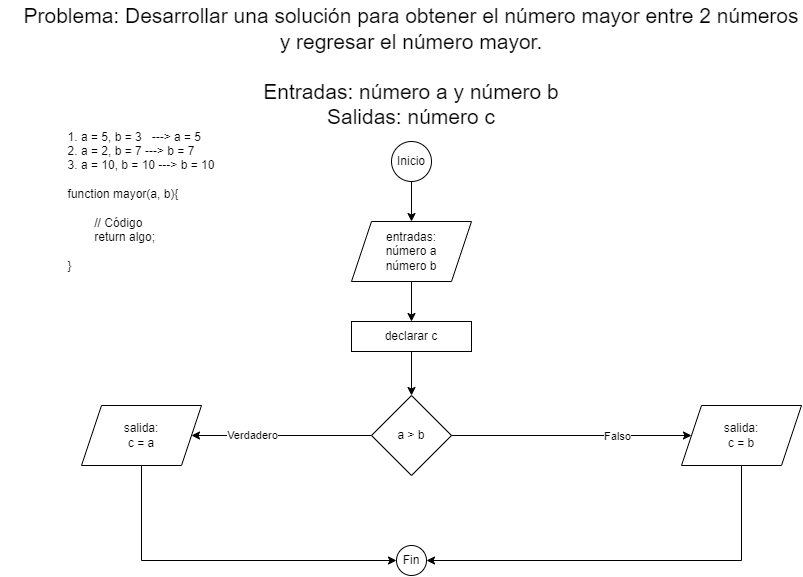

The diagram above was exported from draw.io. Its source (the exported page's mxGraphModel, read from the mxfile embedded in the PNG):
<mxGraphModel dx="835" dy="474" grid="1" gridSize="10" guides="1" tooltips="1" connect="1" arrows="1" fold="1" page="1" pageScale="1" pageWidth="827" pageHeight="1169" math="0" shadow="0">
  <root>
    <mxCell id="0" />
    <mxCell id="1" parent="0" />
    <mxCell id="KDc56eE51rFJZvbuwbqd-1" value="&lt;font style=&quot;font-size: 21px;&quot;&gt;Problema: Desarrollar una solución para obtener el número mayor entre 2 números y regresar el número mayor.&lt;br&gt;&lt;br&gt;Entradas: número a y número b&lt;br&gt;Salidas: número c&lt;br&gt;&lt;br&gt;&lt;br&gt;&lt;/font&gt;" style="text;html=1;strokeColor=none;fillColor=none;align=center;verticalAlign=middle;whiteSpace=wrap;rounded=0;" vertex="1" parent="1">
      <mxGeometry x="20" y="10" width="780" height="180" as="geometry" />
    </mxCell>
    <mxCell id="KDc56eE51rFJZvbuwbqd-2" value="Inicio" style="ellipse;whiteSpace=wrap;html=1;aspect=fixed;" vertex="1" parent="1">
      <mxGeometry x="390" y="150" width="40" height="40" as="geometry" />
    </mxCell>
    <mxCell id="KDc56eE51rFJZvbuwbqd-4" value="entradas:&lt;br&gt;número a&lt;br&gt;número b" style="shape=parallelogram;perimeter=parallelogramPerimeter;whiteSpace=wrap;html=1;fixedSize=1;" vertex="1" parent="1">
      <mxGeometry x="350" y="230" width="120" height="60" as="geometry" />
    </mxCell>
    <mxCell id="KDc56eE51rFJZvbuwbqd-5" value="" style="endArrow=classic;html=1;rounded=0;exitX=0.5;exitY=1;exitDx=0;exitDy=0;" edge="1" parent="1" source="KDc56eE51rFJZvbuwbqd-2" target="KDc56eE51rFJZvbuwbqd-4">
      <mxGeometry width="50" height="50" relative="1" as="geometry">
        <mxPoint x="390" y="210" as="sourcePoint" />
        <mxPoint x="440" y="160" as="targetPoint" />
      </mxGeometry>
    </mxCell>
    <mxCell id="KDc56eE51rFJZvbuwbqd-6" value="a &amp;gt; b" style="rhombus;whiteSpace=wrap;html=1;" vertex="1" parent="1">
      <mxGeometry x="370" y="404" width="80" height="80" as="geometry" />
    </mxCell>
    <mxCell id="KDc56eE51rFJZvbuwbqd-8" value="" style="endArrow=classic;html=1;rounded=0;exitX=0;exitY=0.5;exitDx=0;exitDy=0;" edge="1" parent="1" source="KDc56eE51rFJZvbuwbqd-6">
      <mxGeometry width="50" height="50" relative="1" as="geometry">
        <mxPoint x="390" y="424" as="sourcePoint" />
        <mxPoint x="190" y="444" as="targetPoint" />
      </mxGeometry>
    </mxCell>
    <mxCell id="KDc56eE51rFJZvbuwbqd-9" value="Verdadero" style="edgeLabel;html=1;align=center;verticalAlign=middle;resizable=0;points=[];" vertex="1" connectable="0" parent="KDc56eE51rFJZvbuwbqd-8">
      <mxGeometry x="0.3204" relative="1" as="geometry">
        <mxPoint as="offset" />
      </mxGeometry>
    </mxCell>
    <mxCell id="KDc56eE51rFJZvbuwbqd-10" value="" style="endArrow=classic;html=1;rounded=0;exitX=1;exitY=0.5;exitDx=0;exitDy=0;" edge="1" parent="1" source="KDc56eE51rFJZvbuwbqd-6">
      <mxGeometry width="50" height="50" relative="1" as="geometry">
        <mxPoint x="390" y="424" as="sourcePoint" />
        <mxPoint x="690" y="444" as="targetPoint" />
      </mxGeometry>
    </mxCell>
    <mxCell id="KDc56eE51rFJZvbuwbqd-11" value="Falso" style="edgeLabel;html=1;align=center;verticalAlign=middle;resizable=0;points=[];" vertex="1" connectable="0" parent="KDc56eE51rFJZvbuwbqd-10">
      <mxGeometry x="0.3847" y="-1" relative="1" as="geometry">
        <mxPoint as="offset" />
      </mxGeometry>
    </mxCell>
    <mxCell id="KDc56eE51rFJZvbuwbqd-13" value="salida:&lt;br&gt;c = b" style="shape=parallelogram;perimeter=parallelogramPerimeter;whiteSpace=wrap;html=1;fixedSize=1;" vertex="1" parent="1">
      <mxGeometry x="680" y="414" width="120" height="60" as="geometry" />
    </mxCell>
    <mxCell id="KDc56eE51rFJZvbuwbqd-14" value="salida:&lt;br&gt;c = a" style="shape=parallelogram;perimeter=parallelogramPerimeter;whiteSpace=wrap;html=1;fixedSize=1;" vertex="1" parent="1">
      <mxGeometry x="80" y="414" width="120" height="60" as="geometry" />
    </mxCell>
    <mxCell id="KDc56eE51rFJZvbuwbqd-15" value="&lt;div style=&quot;text-align: left;&quot;&gt;&lt;span style=&quot;background-color: initial;&quot;&gt;1. a = 5, b = 3&amp;nbsp; &amp;nbsp;---&amp;gt; a = 5&lt;/span&gt;&lt;/div&gt;&lt;div style=&quot;text-align: left;&quot;&gt;&lt;span style=&quot;background-color: initial;&quot;&gt;2. a = 2, b = 7 ---&amp;gt; b = 7&lt;/span&gt;&lt;/div&gt;&lt;div style=&quot;text-align: left;&quot;&gt;&lt;span style=&quot;background-color: initial;&quot;&gt;3. a = 10, b = 10 ---&amp;gt; b = 10&lt;/span&gt;&lt;/div&gt;&lt;div style=&quot;text-align: left;&quot;&gt;&lt;br&gt;&lt;/div&gt;&lt;div style=&quot;text-align: left;&quot;&gt;&lt;span style=&quot;background-color: initial;&quot;&gt;function mayor(a, b){&lt;/span&gt;&lt;/div&gt;&lt;div style=&quot;text-align: left;&quot;&gt;&lt;br&gt;&lt;/div&gt;&lt;div style=&quot;text-align: left;&quot;&gt;&lt;span style=&quot;white-space: pre;&quot;&gt;&#09;&lt;/span&gt;// Código&lt;/div&gt;&lt;div style=&quot;text-align: left;&quot;&gt;&lt;span style=&quot;white-space: pre;&quot;&gt;&#09;&lt;/span&gt;return algo;&lt;br&gt;&lt;/div&gt;&lt;div style=&quot;text-align: left;&quot;&gt;&lt;br&gt;&lt;/div&gt;&lt;div style=&quot;text-align: left;&quot;&gt;&lt;span style=&quot;background-color: initial;&quot;&gt;}&lt;/span&gt;&lt;/div&gt;" style="text;html=1;strokeColor=none;fillColor=none;align=center;verticalAlign=middle;whiteSpace=wrap;rounded=0;" vertex="1" parent="1">
      <mxGeometry y="150" width="280" height="120" as="geometry" />
    </mxCell>
    <mxCell id="KDc56eE51rFJZvbuwbqd-16" value="Fin" style="ellipse;whiteSpace=wrap;html=1;aspect=fixed;" vertex="1" parent="1">
      <mxGeometry x="395" y="554" width="30" height="30" as="geometry" />
    </mxCell>
    <mxCell id="KDc56eE51rFJZvbuwbqd-17" value="" style="endArrow=classic;html=1;rounded=0;exitX=0.5;exitY=1;exitDx=0;exitDy=0;entryX=0;entryY=0.5;entryDx=0;entryDy=0;edgeStyle=orthogonalEdgeStyle;" edge="1" parent="1" source="KDc56eE51rFJZvbuwbqd-14" target="KDc56eE51rFJZvbuwbqd-16">
      <mxGeometry width="50" height="50" relative="1" as="geometry">
        <mxPoint x="380" y="494" as="sourcePoint" />
        <mxPoint x="430" y="444" as="targetPoint" />
      </mxGeometry>
    </mxCell>
    <mxCell id="KDc56eE51rFJZvbuwbqd-18" value="" style="endArrow=classic;html=1;rounded=0;exitX=0.5;exitY=1;exitDx=0;exitDy=0;entryX=1;entryY=0.5;entryDx=0;entryDy=0;edgeStyle=orthogonalEdgeStyle;" edge="1" parent="1" source="KDc56eE51rFJZvbuwbqd-13" target="KDc56eE51rFJZvbuwbqd-16">
      <mxGeometry width="50" height="50" relative="1" as="geometry">
        <mxPoint x="380" y="494" as="sourcePoint" />
        <mxPoint x="430" y="444" as="targetPoint" />
      </mxGeometry>
    </mxCell>
    <mxCell id="KDc56eE51rFJZvbuwbqd-19" value="declarar c" style="rounded=0;whiteSpace=wrap;html=1;" vertex="1" parent="1">
      <mxGeometry x="350" y="330" width="120" height="30" as="geometry" />
    </mxCell>
    <mxCell id="KDc56eE51rFJZvbuwbqd-20" value="" style="endArrow=classic;html=1;rounded=0;exitX=0.5;exitY=1;exitDx=0;exitDy=0;entryX=0.5;entryY=0;entryDx=0;entryDy=0;" edge="1" parent="1" source="KDc56eE51rFJZvbuwbqd-4" target="KDc56eE51rFJZvbuwbqd-19">
      <mxGeometry width="50" height="50" relative="1" as="geometry">
        <mxPoint x="380" y="360" as="sourcePoint" />
        <mxPoint x="430" y="310" as="targetPoint" />
      </mxGeometry>
    </mxCell>
    <mxCell id="KDc56eE51rFJZvbuwbqd-21" value="" style="endArrow=classic;html=1;rounded=0;entryX=0.5;entryY=0;entryDx=0;entryDy=0;exitX=0.5;exitY=1;exitDx=0;exitDy=0;" edge="1" parent="1" source="KDc56eE51rFJZvbuwbqd-19" target="KDc56eE51rFJZvbuwbqd-6">
      <mxGeometry width="50" height="50" relative="1" as="geometry">
        <mxPoint x="380" y="360" as="sourcePoint" />
        <mxPoint x="430" y="310" as="targetPoint" />
      </mxGeometry>
    </mxCell>
  </root>
</mxGraphModel>